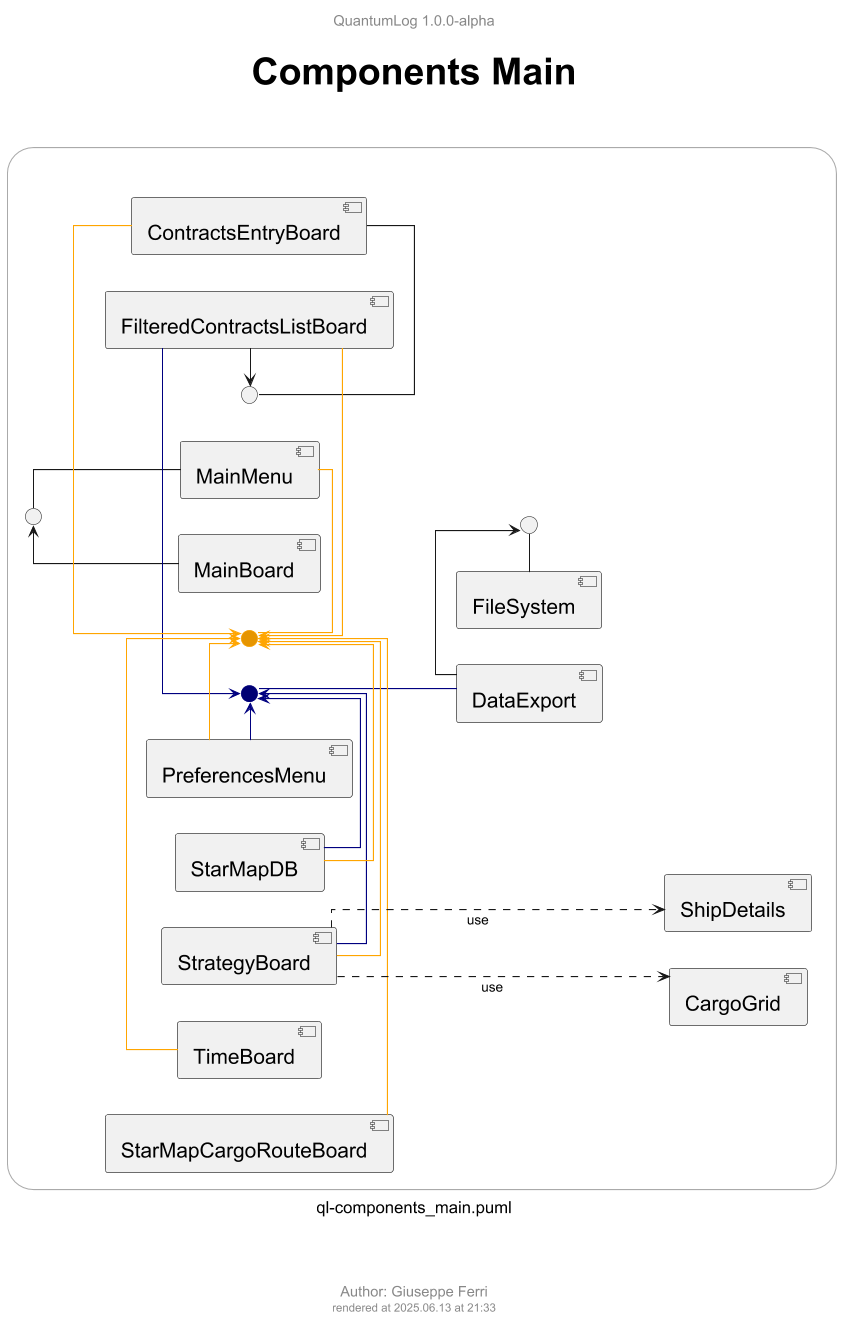

The diagram above was rendered by PlantUML. Its source (embedded in the PNG):
@startuml ql-components_main2
!$title = "Components Main"
!$author = "Giuseppe Ferri"

!include templates/ql-template-main.puml
!include templates/styles/ql-style-lib.puml

skinparam linetype ortho
left to right direction

$setStyleIntCompArrow(tomenu, Orange)
$setStyleIntCompArrow(toexport, Navy)

rectangle r <<frame>> {

  together {
    component [MainBoard]

    component [MainMenu]
      interface IMainMenu1
        MainMenu -u- IMainMenu1
      interface IMainMenu2 <<tomenu>>
        MainMenu -l- IMainMenu2 <<tomenu>>
  }

  component [PreferencesMenu]

  component [StarMapDB]

  component [TimeBoard]

  component [StarMapCargoRouteBoard]

  together {
  component [FilteredContractsListBoard]

  component [ContractsEntryBoard]
    interface IContractsEntryBoard
      ContractsEntryBoard -l- IContractsEntryBoard
  }

  component [StrategyBoard]

  together {
    component [CargoGrid]

    component [ShipDetails]
  }

  together {
    component [FileSystem]
      interface IIO
        FileSystem -l- IIO

    component [DataExport]
      interface IDataExport <<toexport>>
        DataExport -u- IDataExport <<toexport>>
  }

}


' relationships
MainBoard                    ->     IMainMenu1
DataExport                   ->     IIO
FilteredContractsListBoard   ->     IContractsEntryBoard
PreferencesMenu              ->     IDataExport           <<toexport>>
StarMapDB                    ->     IDataExport           <<toexport>>
FilteredContractsListBoard   ->     IDataExport           <<toexport>>
StrategyBoard                ->     IDataExport           <<toexport>>
PreferencesMenu              ->     IMainMenu2            <<tomenu>>
StarMapDB                    ->     IMainMenu2            <<tomenu>>
TimeBoard                    ->     IMainMenu2            <<tomenu>>
StarMapCargoRouteBoard       ->     IMainMenu2            <<tomenu>>
FilteredContractsListBoard   ->     IMainMenu2            <<tomenu>>
ContractsEntryBoard          ->     IMainMenu2            <<tomenu>>
StrategyBoard                ->     IMainMenu2            <<tomenu>>
StrategyBoard                ...>   CargoGrid   : use
StrategyBoard                ...>   ShipDetails : use

@enduml